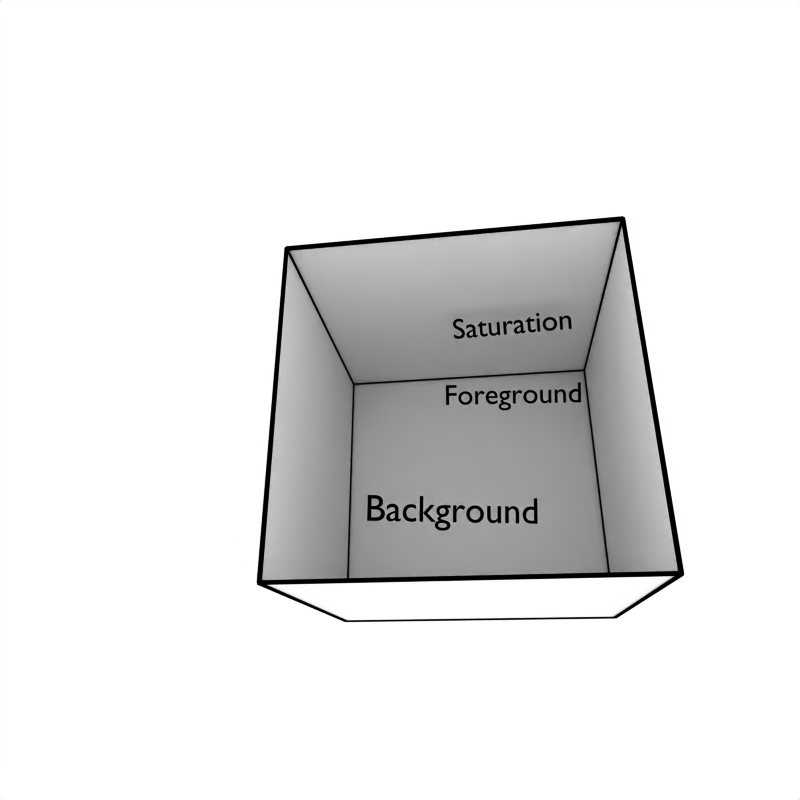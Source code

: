 # Source: interpolation.blend  (saved by Blender 2.31.0; exported with 4.5.12 LTS)
import bpy
from mathutils import Matrix  # noqa: F401  (used for matrix-valued properties, if any)

bpy.ops.wm.read_factory_settings(use_empty=True)
scene = bpy.context.scene
scene.name = 'Scene'

# ---- collections
col_collection_1 = bpy.data.collections.new('Collection 1'); scene.collection.children.link(col_collection_1)

# ---- materials (node trees are filled in below, after node groups)
mat_outline = bpy.data.materials.new('Outline')
mat_outline.alpha_threshold = 0.0
mat_outline.preview_render_type = 'FLAT'
mat_outline.diffuse_color = (0.0, 0.0, 0.0, 1.0)
mat_outline.roughness = 0.5
mat_outline.line_color = (0.0, 0.0, 0.0, 1.0)
mat_line = bpy.data.materials.new('Line')
mat_line.alpha_threshold = 0.0
mat_line.preview_render_type = 'FLAT'
mat_line.diffuse_color = (0.5789, 0.0, 0.0003474, 1.0)
mat_line.roughness = 0.5
mat_line.line_color = (0.0, 0.0, 0.0, 1.0)
mat_faces = bpy.data.materials.new('Faces')
mat_faces.alpha_threshold = 0.0
mat_faces.preview_render_type = 'FLAT'
mat_faces.diffuse_color = (1.0, 1.0, 1.0, 1.0)
mat_faces.roughness = 0.5
mat_faces.line_color = (0.0, 0.0, 0.0, 1.0)
mat_labels = bpy.data.materials.new('Labels')
mat_labels.alpha_threshold = 0.0
mat_labels.preview_render_type = 'FLAT'
mat_labels.diffuse_color = (0.0, 0.0, 0.0, 1.0)
mat_labels.roughness = 0.5
mat_labels.line_color = (0.0, 0.0, 0.0, 1.0)

# ---- material node trees

# ---- world
world_world = bpy.data.worlds.new('World'); scene.world = world_world
world_world.color = (1.0, 1.0, 1.0)
world_world.use_sun_shadow = False
world_world.sun_shadow_jitter_overblur = 0.0
world_world.cycles.sampling_method = 'MANUAL'
world_world.cycles.sample_map_resolution = 256

# ---- cameras
cam_camera = bpy.data.cameras.new('Camera')
cam_camera.passepartout_alpha = 0.2
cam_camera.clip_end = 100.0
cam_camera.lens = 30.04
cam_camera.ortho_scale = 8.522
cam_camera.show_passepartout = False
cam_camera.show_safe_areas = True
cam_camera.dof.focus_distance = 0.0
cam_camera.dof.aperture_fstop = 128.0

# ---- lights
light_spot_001 = bpy.data.lights.new('Spot.001', 'POINT')
light_spot_001.transmission_factor = 0.0
light_spot_001.cutoff_distance = 30.0
light_spot_001.energy = 100.0
light_spot_001.shadow_buffer_clip_start = 8.0
light_spot_001.shadow_maximum_resolution = 0.006
light_spot_001.use_absolute_resolution = True
light_spot_001.cycles.use_multiple_importance_sampling = False
light_spot = bpy.data.lights.new('Spot', 'POINT')
light_spot.transmission_factor = 0.0
light_spot.cutoff_distance = 30.0
light_spot.energy = 100.0
light_spot.shadow_buffer_clip_start = 8.0
light_spot.shadow_maximum_resolution = 0.006
light_spot.use_absolute_resolution = True
light_spot.cycles.use_multiple_importance_sampling = False

# ---- meshes
me_cube_001 = bpy.data.meshes.new('Cube.001')
me_cube_001.from_pydata([(5.011, 5.049, -0.04851), (5.011, 4.951, -0.04851), (-5.011, 4.951, -0.04851), (-5.011, 5.049, -0.04851), (5.011, 5.049, 0.04851), (5.011, 4.951, 0.04851), (-5.011, 4.951, 0.04851), (-5.011, 5.049, 0.04851), (-5.011, -4.951, 0.04851), (-5.011, -5.049, 0.04851), (5.011, -5.049, 0.04851), (5.011, -4.951, 0.04851), (-5.011, -4.951, -0.04851), (-5.011, -5.049, -0.04851), (5.011, -5.049, -0.04851), (5.011, -4.951, -0.04851), (-5.049, 5.011, -0.04851), (-4.951, 5.011, -0.04851), (-4.951, -5.011, -0.04851), (-5.049, -5.011, -0.04851), (-5.049, 5.011, 0.04851), (-4.951, 5.011, 0.04851), (-4.951, -5.011, 0.04851), (-5.049, -5.011, 0.04851), (4.951, -5.011, 0.04851), (5.049, -5.011, 0.04851), (5.049, 5.011, 0.04851), (4.951, 5.011, 0.04851), (4.951, -5.011, -0.04851), (5.049, -5.011, -0.04851), (5.049, 5.011, -0.04851), (4.951, 5.011, -0.04851), (4.951, 5.011, 9.951), (5.049, 5.011, 9.951), (5.049, -5.011, 9.951), (4.951, -5.011, 9.951), (4.951, 5.011, 10.05), (5.049, 5.011, 10.05), (5.049, -5.011, 10.05), (4.951, -5.011, 10.05), (-5.049, -5.011, 10.05), (-4.951, -5.011, 10.05), (-4.951, 5.011, 10.05), (-5.049, 5.011, 10.05), (-5.049, -5.011, 9.951), (-4.951, -5.011, 9.951), (-4.951, 5.011, 9.951), (-5.049, 5.011, 9.951), (5.011, -4.951, 9.951), (5.011, -5.049, 9.951), (-5.011, -5.049, 9.951), (-5.011, -4.951, 9.951), (5.011, -4.951, 10.05), (5.011, -5.049, 10.05), (-5.011, -5.049, 10.05), (-5.011, -4.951, 10.05), (-5.011, 5.049, 10.05), (-5.011, 4.951, 10.05), (5.011, 4.951, 10.05), (5.011, 5.049, 10.05), (-5.011, 5.049, 9.951), (-5.011, 4.951, 9.951), (5.011, 4.951, 9.951), (5.011, 5.049, 9.951), (4.951, -4.951, -0.01148), (4.951, -5.049, -0.01148), (4.951, -5.049, 10.01), (4.951, -4.951, 10.01), (5.049, -4.951, -0.01148), (5.049, -5.049, -0.01148), (5.049, -5.049, 10.01), (5.049, -4.951, 10.01), (-4.951, -4.951, 10.01), (-4.951, -5.049, 10.01), (-4.951, -5.049, -0.01148), (-4.951, -4.951, -0.01148), (-5.049, -4.951, 10.01), (-5.049, -5.049, 10.01), (-5.049, -5.049, -0.01148), (-5.049, -4.951, -0.01148), (-5.03, 5.049, -0.02999), (-5.03, 4.951, -0.02999), (-5.03, 4.951, 9.993), (-5.03, 5.049, 9.993), (-4.933, 5.049, -0.02999), (-4.933, 4.951, -0.02999), (-4.933, 4.951, 9.993), (-4.933, 5.049, 9.993), (-4.933, 4.989, 10.03), (5.067, 4.989, 10.03), (5.067, 5.049, 9.993), (5.067, 4.951, 9.993), (5.067, 4.951, -0.02999), (5.067, 5.049, -0.02999), (4.97, 5.049, 9.993), (4.97, 4.951, 9.993), (4.97, 4.951, -0.02999), (4.97, 5.049, -0.02999)], [], [(0, 1, 2, 3), (4, 7, 6, 5), (0, 4, 5, 1), (1, 5, 6, 2), (2, 6, 7, 3), (4, 0, 3, 7), (13, 12, 15, 14), (11, 8, 9, 10), (15, 11, 10, 14), (14, 10, 9, 13), (13, 9, 8, 12), (12, 8, 11, 15), (18, 19, 16, 17), (20, 23, 22, 21), (16, 20, 21, 17), (17, 21, 22, 18), (18, 22, 23, 19), (19, 23, 20, 16), (29, 28, 31, 30), (27, 24, 25, 26), (31, 27, 26, 30), (30, 26, 25, 29), (29, 25, 24, 28), (28, 24, 27, 31), (63, 62, 61, 60), (59, 56, 57, 58), (63, 59, 58, 62), (62, 58, 57, 61), (61, 57, 56, 60), (59, 63, 60, 56), (50, 51, 48, 49), (52, 55, 54, 53), (48, 52, 53, 49), (49, 53, 54, 50), (50, 54, 55, 51), (51, 55, 52, 48), (45, 44, 47, 46), (43, 40, 41, 42), (47, 43, 42, 46), (46, 42, 41, 45), (45, 41, 40, 44), (44, 40, 43, 47), (34, 35, 32, 33), (36, 39, 38, 37), (32, 36, 37, 33), (33, 37, 38, 34), (34, 38, 39, 35), (35, 39, 36, 32), (69, 68, 71, 70), (67, 64, 65, 66), (71, 67, 66, 70), (70, 66, 65, 69), (69, 65, 64, 68), (68, 64, 67, 71), (74, 75, 72, 73), (76, 79, 78, 77), (72, 76, 77, 73), (73, 77, 78, 74), (74, 78, 79, 75), (75, 79, 76, 72), (85, 84, 87, 86), (83, 80, 81, 82), (87, 83, 82, 86), (86, 82, 81, 85), (85, 81, 80, 84), (84, 80, 83, 87), (92, 93, 90, 91), (94, 97, 96, 95), (90, 94, 95, 91), (91, 95, 96, 92), (92, 96, 97, 93), (93, 97, 94, 90)])
me_cube_001.materials.append(mat_outline)
me_cube_001.use_remesh_preserve_volume = False
me_cube_001.use_remesh_preserve_attributes = False
me_cube_001.use_mirror_vertex_groups = False
me_cube_001.update()
me_cube = bpy.data.meshes.new('Cube')
me_cube.from_pydata([(5.0, 5.0, -5.0), (-5.0, -5.0, -5.0), (-5.0, 5.0, -5.0), (5.0, 5.0, 5.0), (5.0, -5.0, 5.0), (-5.0, -5.0, 5.0), (-5.0, 5.0, 5.0), (5.0, -5.0, -5.0)], [], [(3, 6, 5, 4), (1, 5, 6, 2), (3, 0, 2, 6), (0, 7, 1, 2), (1, 7, 4, 5)])
_ca = me_cube.color_attributes.new('Col', 'BYTE_COLOR', 'CORNER')
_ca.data.foreach_set('color', [0.8963, 0.0, 0.8963, 1.0, 0.9131, 0.9131, 0.9131, 1.0, 0.8469, 0.8469, 0.0, 1.0, 0.8714, 0.0, 0.0, 1.0, 0.0, 0.9131, 0.0, 1.0, 0.8469, 0.8469, 0.0, 1.0, 0.9131, 0.9131, 0.9131, 1.0, 0.0, 0.9131, 0.9131, 1.0, 0.8963, 0.0, 0.8963, 1.0, 0.0, 0.0, 0.8879, 1.0, 0.0, 0.9131, 0.9131, 1.0, 0.9131, 0.9131, 0.9131, 1.0, 0.0, 0.0, 0.8879, 1.0, 0.0, 0.0, 0.0, 1.0, 0.0, 0.9131, 0.0, 1.0, 0.0, 0.9131, 0.9131, 1.0, 0.0, 0.9131, 0.0, 1.0, 0.0, 0.0, 0.0, 1.0, 0.8714, 0.0, 0.0, 1.0, 0.8469, 0.8469, 0.0, 1.0])
me_cube.materials.append(mat_faces)
me_cube.use_remesh_preserve_volume = False
me_cube.use_remesh_preserve_attributes = False
me_cube.use_mirror_vertex_groups = False
me_cube.update()

# ---- curves / text
cu_surftube_001 = bpy.data.curves.new('SurfTube.001', 'CURVE')
cu_surftube_001.dimensions = '3D'
_sp = cu_surftube_001.splines.new('NURBS'); _sp.points.add(47)
_sp.points.foreach_set('co', [3.709, -1.911, -8.114, 1.0, 3.708, -2.003, -8.186, 0.3536, 3.709, -1.931, -8.278, 1.0, 3.711, -1.859, -8.37, 0.3536, 3.712, -1.767, -8.298, 1.0, 3.713, -1.675, -8.226, 0.3536, 3.712, -1.747, -8.134, 1.0, 3.711, -1.819, -8.042, 0.3536, 0.09256, -1.905, -8.11, 1.0, 0.09128, -1.997, -8.182, 0.3536, 0.09257, -1.925, -8.274, 1.0, 0.09387, -1.853, -8.366, 0.3536, 0.09516, -1.761, -8.294, 1.0, 0.09644, -1.669, -8.222, 0.3536, 0.09515, -1.741, -8.13, 1.0, 0.09385, -1.813, -8.038, 0.3536, -0.07633, -1.913, -8.098, 1.0, -0.1505, -1.999, -8.165, 0.3536, -0.1494, -1.918, -8.269, 1.0, -0.1483, -1.838, -8.373, 0.3536, -0.07405, -1.753, -8.306, 1.0, 0.0001688, -1.667, -8.239, 0.3536, -0.0009711, -1.748, -8.135, 1.0, -0.002112, -1.828, -8.031, 0.3536, -1.259, -0.1728, -6.772, 1.0, -1.347, -0.2102, -6.801, 1.0, -1.346, -0.1493, -6.881, 1.0, -1.346, -0.04523, -6.939, 1.0, -1.258, -0.007874, -6.91, 1.0, -1.17, 0.02948, -6.88, 1.0, -1.17, -0.07458, -6.822, 1.0, -1.171, -0.1355, -6.743, 1.0, -1.334, -0.1484, -6.755, 1.0, -1.426, -0.1231, -6.81, 1.0, -1.402, -0.02618, -6.806, 1.0, -1.378, 0.07077, -6.802, 1.0, -1.286, 0.0466, -6.771, 1.0, -1.194, 0.02243, -6.74, 1.0, -1.218, -0.07453, -6.744, 1.0, -1.242, -0.1715, -6.748, 1.0, -4.318, -0.04084, 3.172, 1.0, -4.413, -0.0212, 3.147, 0.3536, -4.393, 0.07682, 3.149, 1.0, -4.374, 0.1748, 3.152, 0.3536, -4.279, 0.1552, 3.177, 1.0, -4.184, 0.1356, 3.202, 0.3536, -4.204, 0.03754, 3.199, 1.0, -4.223, -0.06048, 3.197, 0.3536])
_sp.radius_interpolation = 'EASE'
_sp.order_v = 2
_sp.resolution_u = 4
_sp.resolution_v = 4
_sp.use_cyclic_u = True
cu_surftube_001.materials.append(mat_line)
cu_surftube_001.use_path_clamp = True
cu_surftube_001.use_deform_bounds = True
cu_surftube_001.use_radius = False
cu_surftube_001.bevel_resolution = 0
cu_surftube_001.resolution_u = 6
cu_surftube_001.resolution_v = 6
cu_surftube_001.fill_mode = 'HALF'
cu_surftube_001.twist_mode = 'Z_UP'
cu_surfsphere_001 = bpy.data.curves.new('SurfSphere.001', 'CURVE')
cu_surfsphere_001.dimensions = '3D'
_sp = cu_surfsphere_001.splines.new('NURBS'); _sp.points.add(39)
_sp.points.foreach_set('co', [1.192e-07, -1.322e-07, -0.3, 1.0, -0.3, -1.322e-07, -0.3, 0.7071, -0.3, -1.322e-07, 4.675e-07, 1.0, -0.3, -1.322e-07, 0.3, 0.7071, 1.192e-07, -1.322e-07, 0.3, 1.0, 1.192e-07, -1.322e-07, -0.3, 0.3536, -0.3, -0.3, -0.3, 0.25, -0.3, -0.3, 4.675e-07, 0.3536, -0.3, -0.3, 0.3, 0.25, 1.192e-07, -1.322e-07, 0.3, 0.3536, 1.192e-07, -1.322e-07, -0.3, 1.0, 1.192e-07, -0.3, -0.3, 0.7071, 1.192e-07, -0.3, 4.675e-07, 1.0, 1.192e-07, -0.3, 0.3, 0.7071, 1.192e-07, -1.322e-07, 0.3, 1.0, 1.192e-07, -1.322e-07, -0.3, 0.3536, 0.3, -0.3, -0.3, 0.25, 0.3, -0.3, 4.675e-07, 0.3536, 0.3, -0.3, 0.3, 0.25, 1.192e-07, -1.322e-07, 0.3, 0.3536, 1.192e-07, -1.322e-07, -0.3, 1.0, 0.3, -1.304e-08, -0.3, 0.7071, 0.3, -1.304e-08, 4.675e-07, 1.0, 0.3, -1.304e-08, 0.3, 0.7071, 1.192e-07, -1.322e-07, 0.3, 1.0, 1.192e-07, -1.322e-07, -0.3, 0.3536, 0.3, 0.3, -0.3, 0.25, 0.3, 0.3, 4.675e-07, 0.3536, 0.3, 0.3, 0.3, 0.25, 1.192e-07, -1.322e-07, 0.3, 0.3536, 1.192e-07, -1.322e-07, -0.3, 1.0, -1.192e-07, 0.3, -0.3, 0.7071, 1.192e-07, 0.3, 4.675e-07, 1.0, -1.192e-07, 0.3, 0.3, 0.7071, 1.192e-07, -1.322e-07, 0.3, 1.0, 1.192e-07, -1.322e-07, -0.3, 0.3536, -0.3, 0.3, -0.3, 0.25, -0.3, 0.3, 4.675e-07, 0.3536, -0.3, 0.3, 0.3, 0.25, 1.192e-07, -1.322e-07, 0.3, 0.3536])
_sp.radius_interpolation = 'EASE'
_sp.order_u = 3
_sp.resolution_u = 5
_sp.resolution_v = 4
_sp.use_cyclic_v = True
_sp.use_endpoint_u = True
_sp.use_bezier_u = True
cu_surfsphere_001.materials.append(mat_line)
cu_surfsphere_001.use_path_clamp = True
cu_surfsphere_001.use_deform_bounds = True
cu_surfsphere_001.use_radius = False
cu_surfsphere_001.bevel_resolution = 0
cu_surfsphere_001.resolution_u = 6
cu_surfsphere_001.resolution_v = 6
cu_surfsphere_001.fill_mode = 'HALF'
cu_surfsphere_001.twist_mode = 'Z_UP'
cu_surfsphere = bpy.data.curves.new('SurfSphere', 'CURVE')
cu_surfsphere.dimensions = '3D'
_sp = cu_surfsphere.splines.new('NURBS'); _sp.points.add(39)
_sp.points.foreach_set('co', [1.192e-07, -1.173e-07, -0.3, 1.0, -0.3, -1.173e-07, -0.3, 0.7071, -0.3, -1.173e-07, 4.899e-07, 1.0, -0.3, -1.173e-07, 0.3, 0.7071, 1.192e-07, -1.173e-07, 0.3, 1.0, 1.192e-07, -1.173e-07, -0.3, 0.3536, -0.3, -0.3, -0.3, 0.25, -0.3, -0.3, 4.899e-07, 0.3536, -0.3, -0.3, 0.3, 0.25, 1.192e-07, -1.173e-07, 0.3, 0.3536, 1.192e-07, -1.173e-07, -0.3, 1.0, 1.192e-07, -0.3, -0.3, 0.7071, 1.192e-07, -0.3, 4.899e-07, 1.0, 1.192e-07, -0.3, 0.3, 0.7071, 1.192e-07, -1.173e-07, 0.3, 1.0, 1.192e-07, -1.173e-07, -0.3, 0.3536, 0.3, -0.3, -0.3, 0.25, 0.3, -0.3, 4.899e-07, 0.3536, 0.3, -0.3, 0.3, 0.25, 1.192e-07, -1.173e-07, 0.3, 0.3536, 1.192e-07, -1.173e-07, -0.3, 1.0, 0.3, 1.863e-09, -0.3, 0.7071, 0.3, 1.863e-09, 4.899e-07, 1.0, 0.3, 1.863e-09, 0.3, 0.7071, 1.192e-07, -1.173e-07, 0.3, 1.0, 1.192e-07, -1.173e-07, -0.3, 0.3536, 0.3, 0.3, -0.3, 0.25, 0.3, 0.3, 4.899e-07, 0.3536, 0.3, 0.3, 0.3, 0.25, 1.192e-07, -1.173e-07, 0.3, 0.3536, 1.192e-07, -1.173e-07, -0.3, 1.0, -1.192e-07, 0.3, -0.3, 0.7071, 1.192e-07, 0.3, 4.899e-07, 1.0, -1.192e-07, 0.3, 0.3, 0.7071, 1.192e-07, -1.173e-07, 0.3, 1.0, 1.192e-07, -1.173e-07, -0.3, 0.3536, -0.3, 0.3, -0.3, 0.25, -0.3, 0.3, 4.899e-07, 0.3536, -0.3, 0.3, 0.3, 0.25, 1.192e-07, -1.173e-07, 0.3, 0.3536])
_sp.radius_interpolation = 'EASE'
_sp.order_u = 3
_sp.resolution_u = 5
_sp.resolution_v = 4
_sp.use_cyclic_v = True
_sp.use_endpoint_u = True
_sp.use_bezier_u = True
cu_surfsphere.materials.append(mat_line)
cu_surfsphere.use_path_clamp = True
cu_surfsphere.use_deform_bounds = True
cu_surfsphere.use_radius = False
cu_surfsphere.bevel_resolution = 0
cu_surfsphere.resolution_u = 6
cu_surfsphere.resolution_v = 6
cu_surfsphere.fill_mode = 'HALF'
cu_surfsphere.twist_mode = 'Z_UP'
txt_text_003 = bpy.data.curves.new('Text.003', 'FONT')
txt_text_003.dimensions = '2D'
txt_text_003.body = 'Saturation'
txt_text_003.materials.append(mat_labels)
txt_text_003.use_path_clamp = True
txt_text_003.use_deform_bounds = True
txt_text_003.use_radius = False
txt_text_003.bevel_resolution = 0
txt_text_003.resolution_u = 6
txt_text_003.resolution_v = 6
txt_text_003.twist_mode = 'Z_UP'
txt_text_003.underline_height = 0.0
txt_text_001 = bpy.data.curves.new('Text.001', 'FONT')
txt_text_001.dimensions = '2D'
txt_text_001.body = 'Foreground'
txt_text_001.materials.append(mat_labels)
txt_text_001.use_path_clamp = True
txt_text_001.use_deform_bounds = True
txt_text_001.use_radius = False
txt_text_001.bevel_resolution = 0
txt_text_001.resolution_u = 6
txt_text_001.resolution_v = 6
txt_text_001.twist_mode = 'Z_UP'
txt_text_001.underline_height = 0.0
txt_text = bpy.data.curves.new('Text', 'FONT')
txt_text.dimensions = '2D'
txt_text.body = 'Background'
txt_text.materials.append(mat_labels)
txt_text.use_path_clamp = True
txt_text.use_deform_bounds = True
txt_text.use_radius = False
txt_text.bevel_resolution = 0
txt_text.resolution_u = 6
txt_text.resolution_v = 6
txt_text.twist_mode = 'Z_UP'
txt_text.offset_x = -2.274
txt_text.offset_y = -0.05469
txt_text.underline_height = 0.0

# ---- objects
ob_clamping = bpy.data.objects.new('clamping', None)
ob_camtarget = bpy.data.objects.new('CamTarget', None)
ob_cube_001 = bpy.data.objects.new('Cube.001', me_cube_001)
ob_surftube_001 = bpy.data.objects.new('SurfTube.001', cu_surftube_001)
ob_surfsphere_001 = bpy.data.objects.new('SurfSphere.001', cu_surfsphere_001)
ob_lamp_001 = bpy.data.objects.new('Lamp.001', light_spot_001)
ob_cube = bpy.data.objects.new('Cube', me_cube)
ob_lamp = bpy.data.objects.new('Lamp', light_spot)
ob_camera = bpy.data.objects.new('Camera', cam_camera)
ob_surfsphere = bpy.data.objects.new('SurfSphere', cu_surfsphere)
ob_font_002 = bpy.data.objects.new('Font.002', txt_text_003)
ob_font_001 = bpy.data.objects.new('Font.001', txt_text_001)
ob_font = bpy.data.objects.new('Font', txt_text)

# ---- transforms, parenting, visibility, modifiers, constraints
ob_clamping.location = (-3.887, 1.895, 6.599)
ob_clamping.rotation_euler = (1.571, -0.0, 1.571)
ob_clamping.lock_rotations_4d = False
ob_clamping.empty_display_type = 'ARROWS'
ob_clamping.empty_image_offset = (0.0, 0.0)
ob_clamping.color = (0.0, 0.0, 0.0, 1.0)
ob_clamping.lineart.crease_threshold = 0.0
_c = ob_clamping.constraints.new('TRACK_TO'); _c.name = 'Const'
_c.active = False
_c.target = ob_camera
_c.track_axis = 'TRACK_Z'
ob_camtarget.location = (-4.905, -2.897, 4.056)
ob_camtarget.rotation_euler = (-0.2191, 0.02755, 0.6182)
ob_camtarget.lock_rotations_4d = False
ob_camtarget.empty_display_type = 'ARROWS'
ob_camtarget.empty_image_offset = (0.0, 0.0)
ob_camtarget.color = (0.0, 0.0, 0.0, 1.0)
ob_camtarget.lineart.crease_threshold = 0.0
ob_cube_001.location = (0.0, 0.0, -5.0)
ob_cube_001.lock_rotations_4d = False
ob_cube_001.empty_display_type = 'ARROWS'
ob_cube_001.color = (0.0, 0.0, 0.0, 1.0)
ob_cube_001.lineart.crease_threshold = 0.0
ob_surftube_001.location = (2.012, 1.308, -0.5335)
ob_surftube_001.rotation_euler = (2.476, -1.867e-08, 1.571)
ob_surftube_001.lock_rotations_4d = False
ob_surftube_001.empty_display_type = 'ARROWS'
ob_surftube_001.empty_image_offset = (0.0, 0.0)
ob_surftube_001.color = (0.0, 0.0, 0.0, 1.0)
ob_surftube_001.lineart.crease_threshold = 0.0
ob_surfsphere_001.location = (0.03809, -1.08, 1.972)
ob_surfsphere_001.rotation_euler = (1.571, -0.0, -0.0)
ob_surfsphere_001.lock_rotations_4d = False
ob_surfsphere_001.empty_display_type = 'ARROWS'
ob_surfsphere_001.empty_image_offset = (0.0, 0.0)
ob_surfsphere_001.color = (0.0, 0.0, 0.0, 1.0)
ob_surfsphere_001.lineart.crease_threshold = 0.0
_c = ob_surfsphere_001.constraints.new('TRACK_TO'); _c.name = 'Const'
_c.active = False
_c.target = ob_camera
_c.track_axis = 'TRACK_X'
ob_lamp_001.location = (13.65, 10.06, 2.341)
ob_lamp_001.rotation_euler = (0.8296, 9.588e-09, -2.436e-09)
ob_lamp_001.lock_rotations_4d = False
ob_lamp_001.empty_display_type = 'ARROWS'
ob_lamp_001.color = (0.0, 0.0, 0.0, 0.0)
ob_lamp_001.lineart.crease_threshold = 0.0
ob_cube.location = (0.0, 0.0, 0.0)
ob_cube.lock_rotations_4d = False
ob_cube.empty_display_type = 'ARROWS'
ob_cube.color = (0.0, 0.0, 0.0, 1.0)
ob_cube.lineart.crease_threshold = 0.0
ob_lamp.location = (1.917, -9.672, 8.644)
ob_lamp.rotation_euler = (0.8296, 9.588e-09, -2.436e-09)
ob_lamp.lock_rotations_4d = False
ob_lamp.empty_display_type = 'ARROWS'
ob_lamp.color = (0.0, 0.0, 0.0, 0.0)
ob_lamp.lineart.crease_threshold = 0.0
ob_camera.location = (21.3, 0.8534, -7.435)
ob_camera.rotation_euler = (2.309, -0.4739, 1.651)
ob_camera.scale = (1.283, 1.283, 1.283)
ob_camera.lock_rotations_4d = False
ob_camera.empty_display_type = 'ARROWS'
ob_camera.color = (0.0, 0.0, 0.0, 0.0)
ob_camera.display_type = 'WIRE'
ob_camera.lineart.crease_threshold = 0.0
_c = ob_camera.constraints.new('TRACK_TO'); _c.name = 'Const'
_c.target = ob_camtarget
ob_surfsphere.location = (4.011, -2.983, -2.978)
ob_surfsphere.rotation_euler = (1.571, -3.179e-08, -1.984e-09)
ob_surfsphere.lock_rotations_4d = False
ob_surfsphere.empty_display_type = 'ARROWS'
ob_surfsphere.empty_image_offset = (0.0, 0.0)
ob_surfsphere.color = (0.0, 0.0, 0.0, 1.0)
ob_surfsphere.lineart.crease_threshold = 0.0
_c = ob_surfsphere.constraints.new('TRACK_TO'); _c.name = 'Const'
_c.active = False
_c.target = ob_camera
_c.track_axis = 'TRACK_X'
ob_font_002.parent = ob_clamping
ob_font_002.matrix_parent_inverse = Matrix(((-5.96e-08, 1.0, 0.0, 4.908), (2.98e-08, 1.776e-15, 1.0, -2.691), (1.0, 4.371e-08, -4.371e-08, 10.05), (0.0, 0.0, 0.0, 1.0)))
ob_font_002.location = (-4.906, -6.857, 2.518)
ob_font_002.rotation_euler = (1.571, -0.0, 1.571)
ob_font_002.lock_rotations_4d = False
ob_font_002.empty_display_type = 'ARROWS'
ob_font_002.color = (0.0, 0.0, 0.0, 1.0)
ob_font_002.lineart.crease_threshold = 0.0
ob_font_001.parent = ob_surfsphere_001
ob_font_001.matrix_parent_inverse = Matrix(((1.0, 0.0, 0.0, -0.04047), (0.0, 7.451e-08, 1.0, -0.9366), (0.0, -1.0, 7.55e-08, -8.026), (0.0, 0.0, 0.0, 1.0)))
ob_font_001.location = (0.02964, -7.592, 0.6162)
ob_font_001.rotation_euler = (1.571, -0.0, 1.571)
ob_font_001.lock_rotations_4d = False
ob_font_001.empty_display_type = 'ARROWS'
ob_font_001.color = (0.0, 0.0, 0.0, 1.0)
ob_font_001.lineart.crease_threshold = 0.0
ob_font.parent = ob_surfsphere
ob_font.matrix_parent_inverse = Matrix(((1.0, 5.329e-14, 5.96e-08, -2.0), (-1.192e-07, 9.043e-08, 1.0, 3.034), (-1.421e-14, -1.0, 1.192e-07, -2.996), (0.0, 0.0, 0.0, 1.0)))
ob_font.location = (2.007, -0.3224, -3.271)
ob_font.rotation_euler = (1.571, -0.0, 1.571)
ob_font.lock_rotations_4d = False
ob_font.empty_display_type = 'ARROWS'
ob_font.color = (0.0, 0.0, 0.0, 1.0)
ob_font.lineart.crease_threshold = 0.0

# ---- collection membership
col_collection_1.objects.link(ob_clamping)
col_collection_1.objects.link(ob_camtarget)
col_collection_1.objects.link(ob_cube_001)
col_collection_1.objects.link(ob_surftube_001)
col_collection_1.objects.link(ob_surfsphere_001)
col_collection_1.objects.link(ob_lamp_001)
col_collection_1.objects.link(ob_cube)
col_collection_1.objects.link(ob_lamp)
col_collection_1.objects.link(ob_camera)
col_collection_1.objects.link(ob_surfsphere)
col_collection_1.objects.link(ob_font_002)
col_collection_1.objects.link(ob_font_001)
col_collection_1.objects.link(ob_font)

# ---- scene / render settings (as saved in the file)
scene.camera = ob_camera
scene.frame_start = 1; scene.frame_end = 250; scene.frame_set(1)
scene.render.engine = 'BLENDER_EEVEE_NEXT'
scene.render.image_settings.color_mode = 'RGB'
scene.render.image_settings.compression = 90
scene.render.resolution_x = 5000
scene.render.resolution_y = 5000
scene.render.pixel_aspect_x = 50.0
scene.render.pixel_aspect_y = 50.0
scene.render.fps = 25
scene.render.dither_intensity = 0.0
scene.render.use_compositing = False
scene.render.use_sequencer = False
scene.render.bake_bias = 0.0
scene.render.use_stamp_time = False
scene.render.use_stamp_date = False
scene.render.use_stamp_frame = False
scene.render.use_stamp_camera = False
scene.render.use_stamp_scene = False
scene.render.use_stamp_filename = False
scene.render.use_stamp_render_time = False
scene.render.stamp_font_size = 0
scene.cycles.use_denoising = False
scene.cycles.samples = 10
scene.cycles.sampling_pattern = 'TABULATED_SOBOL'
scene.cycles.light_sampling_threshold = 0.0
scene.cycles.use_adaptive_sampling = False
scene.cycles.use_light_tree = False
scene.cycles.blur_glossy = 0.0
scene.cycles.volume_bounces = 1
scene.cycles.pixel_filter_type = 'GAUSSIAN'
scene.cycles.sample_clamp_indirect = 0.0
scene.view_settings.view_transform = 'Raw'
bpy.context.view_layer.update()
